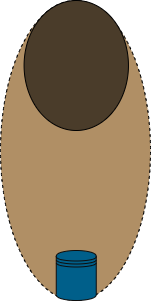

The diagram above was exported from draw.io. Its source (the exported page's mxGraphModel, read from the mxfile embedded in the PNG):
<mxGraphModel dx="2523" dy="967" grid="1" gridSize="10" guides="1" tooltips="1" connect="1" arrows="1" fold="1" page="1" pageScale="1" pageWidth="850" pageHeight="1100" math="0" shadow="0">
  <root>
    <mxCell id="0" />
    <mxCell id="1" parent="0" />
    <mxCell id="czk4y8vHE9rwHhRwFxrm-9" value="" style="ellipse;whiteSpace=wrap;html=1;direction=south;rotation=0;dashed=1;fillColor=#B08F65;perimeterSpacing=2;" parent="1" vertex="1">
      <mxGeometry x="-420" y="170" width="150" height="300" as="geometry" />
    </mxCell>
    <mxCell id="czk4y8vHE9rwHhRwFxrm-18" value="" style="shape=datastore;whiteSpace=wrap;html=1;strokeColor=#0D0D0D;fillColor=#005F8A;" parent="1" vertex="1">
      <mxGeometry x="-364.25" y="420" width="40" height="50" as="geometry" />
    </mxCell>
    <mxCell id="czk4y8vHE9rwHhRwFxrm-23" value="" style="ellipse;whiteSpace=wrap;html=1;fillColor=#4A3C2A;" parent="1" vertex="1">
      <mxGeometry x="-396.43" y="170" width="104.37" height="130" as="geometry" />
    </mxCell>
  </root>
</mxGraphModel>